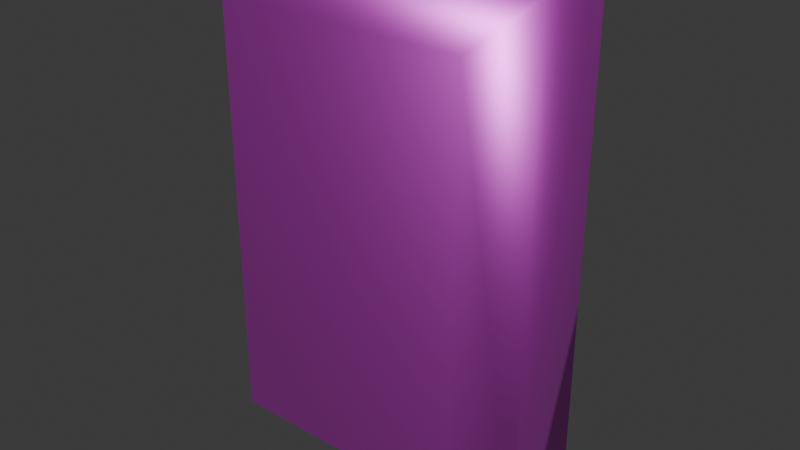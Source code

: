 # Source: sapphire.blend  (saved by Blender 4.1.24; exported with 4.5.12 LTS)
import bpy
from mathutils import Matrix  # noqa: F401  (used for matrix-valued properties, if any)

bpy.ops.wm.read_factory_settings(use_empty=True)
scene = bpy.context.scene
scene.name = 'Scene'

# ---- images (referenced by path relative to the original .blend; pixels are not part of the script)
import os
ASSET_DIR = os.environ.get("B2B_ASSET_DIR", "")  # directory of the original .blend (textures are referenced by path, not embedded)
HERE = os.path.dirname(os.path.abspath(__file__))  # packed textures are extracted next to this script under _unpacked/

def load_image(name, relpath, width, height, colorspace="sRGB"):
    """Load a texture the original file referenced (path relative to the .blend, or extracted next to this script)."""
    p = next((c for c in (os.path.join(HERE, relpath), os.path.join(ASSET_DIR, relpath)) if relpath and os.path.exists(c)), "")
    if p:
        img = bpy.data.images.load(p, check_existing=True)
        img.name = name
    else:  # same state as the original file: an image datablock whose file is absent (Cycles renders it pink)
        img = bpy.data.images.new(name, width, height)
        img.source = "FILE"
        img.filepath = "//" + (relpath or name)
    img.colorspace_settings.name = colorspace
    return img
img_untitled = load_image('Untitled', 'sapphire.png', 1024, 1024, 'sRGB')

# ---- materials (node trees are filled in below, after node groups)
mat_material = bpy.data.materials.new('Material')
mat_material.alpha_threshold = 0.0
mat_material.use_transparent_shadow = False
mat_material.roughness = 0.5
mat_material.line_color = (0.0, 0.0, 0.0, 1.0)

# ---- material node trees
mat_material.use_nodes = True; mat_material.node_tree.nodes.clear()
_N = mat_material.node_tree.nodes; _L = mat_material.node_tree.links
n0 = _N.new('ShaderNodeOutputMaterial'); n0.name = 'Material Output'; n0.location = (300, 300)
n1 = _N.new('ShaderNodeBsdfPrincipled'); n1.name = 'Principled BSDF'; n1.location = (10, 300)
n1.inputs[1].default_value = 0.7864
n1.inputs[3].default_value = 9.95
n2 = _N.new('ShaderNodeTexImage'); n2.name = 'Image Texture'; n2.location = (-463, 159)
n2.image = img_untitled
_L.new(n1.outputs[0], n0.inputs[0])
_L.new(n2.outputs[0], n1.inputs[0])
n0.is_active_output = True

# ---- world
world_world = bpy.data.worlds.new('World'); scene.world = world_world
world_world.use_nodes = True; world_world.node_tree.nodes.clear()
_N = world_world.node_tree.nodes; _L = world_world.node_tree.links
n0 = _N.new('ShaderNodeOutputWorld'); n0.name = 'World Output'; n0.location = (300, 300)
n1 = _N.new('ShaderNodeBackground'); n1.name = 'Background'; n1.location = (10, 300)
n1.inputs[0].default_value = (0.05088, 0.05088, 0.05088, 1.0)
_L.new(n1.outputs[0], n0.inputs[0])
n0.is_active_output = True
world_world.color = (0.05088, 0.05088, 0.05088)
world_world.use_sun_shadow = False
world_world.sun_shadow_jitter_overblur = 0.0

# ---- meshes
me_color1 = bpy.data.meshes.new('COLOR1')
me_color1.from_pydata([(-0.375, -0.25, 0.225), (-0.5, -0.125, 0.1), (-0.375, -0.25, 1.475), (-0.5, -0.125, 1.6), (0.375, -0.25, 0.225), (0.5, -0.125, 0.1), (0.375, -0.25, 1.475), (0.5, -0.125, 1.6), (-0.375, 0.25, 0.225), (-0.5, 0.125, 0.1), (-0.5, 0.125, 1.6), (-0.375, 0.25, 1.475), (0.375, 0.25, 0.225), (0.5, 0.125, 0.1), (0.5, 0.125, 1.6), (0.375, 0.25, 1.475)], [], [(4, 6, 2, 0), (9, 13, 5, 1), (13, 14, 7, 5), (8, 11, 15, 12), (0, 2, 3, 1), (6, 4, 5, 7), (1, 5, 4, 0), (7, 3, 2, 6), (14, 10, 3, 7), (11, 8, 9, 10), (13, 9, 8, 12), (10, 14, 15, 11), (14, 13, 12, 15), (1, 3, 10, 9)])
me_color1.polygons.foreach_set('use_smooth', [True] * 14)
_uv = me_color1.uv_layers.new(name='UVMap')
_uv.uv.foreach_set('vector', [0.5826, 0.1206, 0.5758, 0.8817, 0.1106, 0.8794, 0.1175, 0.1183, 0.75, 1.0, 0.75, 0.0, 1.0, 0.0, 1.0, 1.0, 1.0, 0.0, 1.0, 1.0, 0.75, 1.0, 0.75, 0.0, 0.5826, 0.1206, 0.5758, 0.8817, 0.1106, 0.8794, 0.1175, 0.1183, 0.1175, 0.1183, 0.1106, 0.8794, 8.324e-05, 0.9999, 8.324e-05, 0.00664, 0.5758, 0.8817, 0.5826, 0.1206, 0.6932, 8.326e-05, 0.6932, 0.9934, 8.324e-05, 0.00664, 0.6932, 8.326e-05, 0.5826, 0.1206, 0.1175, 0.1183, 0.6932, 0.9934, 8.324e-05, 0.9999, 0.1106, 0.8794, 0.5758, 0.8817, 1.0, 0.0, 1.0, 1.0, 0.75, 1.0, 0.75, 0.0, 0.5758, 0.8817, 0.5826, 0.1206, 0.6932, 8.324e-05, 0.6932, 0.9934, 8.335e-05, 0.00664, 0.6932, 8.324e-05, 0.5826, 0.1206, 0.1175, 0.1183, 0.6932, 0.9934, 8.327e-05, 0.9999, 0.1106, 0.8794, 0.5758, 0.8817, 8.327e-05, 0.9999, 8.335e-05, 0.00664, 0.1175, 0.1183, 0.1106, 0.8794, 1.0, 0.0, 1.0, 1.0, 0.75, 1.0, 0.75, 0.0])
me_color1.materials.append(mat_material)
me_color1.update()

# ---- objects
ob_color1 = bpy.data.objects.new('COLOR1', me_color1)

# ---- transforms, parenting, visibility, modifiers, constraints
ob_color1.location = (0.0, 0.0, 0.0)

# ---- collection membership
scene.collection.objects.link(ob_color1)

# ---- scene / render settings (as saved in the file)
scene.frame_start = 1; scene.frame_end = 250; scene.frame_set(1)
scene.render.engine = 'BLENDER_EEVEE_NEXT'
scene.cycles.sampling_pattern = 'TABULATED_SOBOL'
scene.eevee.ray_tracing_options.trace_max_roughness = 0.0
bpy.context.view_layer.update()

# ---- added for rendering (the .blend has no active camera and no usable light): camera, sun
cam_auto = bpy.data.cameras.new('AutoCamera')
cam_auto.lens = 50.0
cam_auto.sensor_width = 36.0
cam_auto.clip_end = 1000.0
ob_auto_camera = bpy.data.objects.new('AutoCamera', cam_auto)
scene.collection.objects.link(ob_auto_camera)
ob_auto_camera.location = (1.73094, -2.07712, 2.23475)
ob_auto_camera.rotation_euler = (1.09748, -7.21219e-08, 0.694738)
scene.camera = ob_auto_camera
light_auto_sun = bpy.data.lights.new('AutoSun', 'SUN')
light_auto_sun.energy = 3.0
light_auto_sun.angle = 0.0523599
ob_auto_sun = bpy.data.objects.new('AutoSun', light_auto_sun)
scene.collection.objects.link(ob_auto_sun)
ob_auto_sun.rotation_euler = (0.872665, 0.174533, 0.523599)
bpy.context.view_layer.update()
